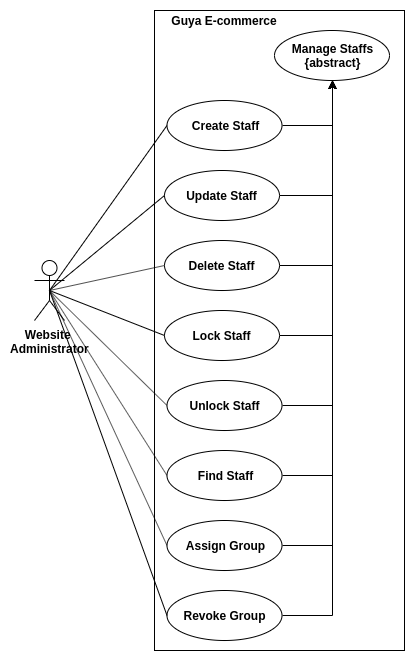

The diagram above was exported from draw.io. Its source (the exported page's mxGraphModel, read from the mxfile embedded in the PNG):
<mxGraphModel dx="1094" dy="1586" grid="1" gridSize="10" guides="1" tooltips="1" connect="1" arrows="1" fold="1" page="1" pageScale="1" pageWidth="850" pageHeight="1100" math="0" shadow="0">
  <root>
    <mxCell id="0" />
    <mxCell id="1" parent="0" />
    <mxCell id="9vvLganJb_aiPVpOaVq9-1" value="Website&amp;nbsp;&lt;br&gt;Administrator" style="shape=umlActor;verticalLabelPosition=bottom;labelBackgroundColor=#ffffff;verticalAlign=top;html=1;outlineConnect=0;fontStyle=1" vertex="1" parent="1">
      <mxGeometry x="120" y="-510" width="30" height="60" as="geometry" />
    </mxCell>
    <mxCell id="9vvLganJb_aiPVpOaVq9-2" value="" style="rounded=0;whiteSpace=wrap;html=1;" vertex="1" parent="1">
      <mxGeometry x="240" y="-760" width="250" height="640" as="geometry" />
    </mxCell>
    <mxCell id="9vvLganJb_aiPVpOaVq9-3" value="Guya E-commerce" style="text;html=1;strokeColor=none;fillColor=none;align=center;verticalAlign=middle;whiteSpace=wrap;rounded=0;fontStyle=1" vertex="1" parent="1">
      <mxGeometry x="250" y="-760" width="120" height="20" as="geometry" />
    </mxCell>
    <mxCell id="9vvLganJb_aiPVpOaVq9-4" value="Manage Staffs&lt;br&gt;{abstract}" style="ellipse;whiteSpace=wrap;html=1;fontStyle=1;align=center;horizontal=1;labelBackgroundColor=none;labelBorderColor=none;shadow=0;" vertex="1" parent="1">
      <mxGeometry x="360" y="-740" width="115" height="50" as="geometry" />
    </mxCell>
    <mxCell id="9vvLganJb_aiPVpOaVq9-6" style="edgeStyle=orthogonalEdgeStyle;rounded=0;orthogonalLoop=1;jettySize=auto;html=1;exitX=1;exitY=0.5;exitDx=0;exitDy=0;entryX=0.5;entryY=1;entryDx=0;entryDy=0;" edge="1" parent="1" source="9vvLganJb_aiPVpOaVq9-7" target="9vvLganJb_aiPVpOaVq9-4">
      <mxGeometry relative="1" as="geometry" />
    </mxCell>
    <mxCell id="9vvLganJb_aiPVpOaVq9-7" value="Create Staff" style="ellipse;whiteSpace=wrap;html=1;fontStyle=1;align=center;horizontal=1;labelBackgroundColor=none;labelBorderColor=none;shadow=0;" vertex="1" parent="1">
      <mxGeometry x="252.5" y="-670" width="115" height="50" as="geometry" />
    </mxCell>
    <mxCell id="9vvLganJb_aiPVpOaVq9-8" style="edgeStyle=orthogonalEdgeStyle;rounded=0;orthogonalLoop=1;jettySize=auto;html=1;exitX=1;exitY=0.5;exitDx=0;exitDy=0;entryX=0.5;entryY=1;entryDx=0;entryDy=0;" edge="1" parent="1" source="9vvLganJb_aiPVpOaVq9-9" target="9vvLganJb_aiPVpOaVq9-4">
      <mxGeometry relative="1" as="geometry">
        <mxPoint x="420" y="-690" as="targetPoint" />
      </mxGeometry>
    </mxCell>
    <mxCell id="9vvLganJb_aiPVpOaVq9-9" value="Update Staff" style="ellipse;whiteSpace=wrap;html=1;fontStyle=1;align=center;horizontal=1;labelBackgroundColor=none;labelBorderColor=none;shadow=0;" vertex="1" parent="1">
      <mxGeometry x="250" y="-600" width="115" height="50" as="geometry" />
    </mxCell>
    <mxCell id="9vvLganJb_aiPVpOaVq9-10" style="edgeStyle=orthogonalEdgeStyle;rounded=0;orthogonalLoop=1;jettySize=auto;html=1;exitX=1;exitY=0.5;exitDx=0;exitDy=0;entryX=0.5;entryY=1;entryDx=0;entryDy=0;" edge="1" parent="1" source="9vvLganJb_aiPVpOaVq9-11" target="9vvLganJb_aiPVpOaVq9-4">
      <mxGeometry relative="1" as="geometry" />
    </mxCell>
    <mxCell id="9vvLganJb_aiPVpOaVq9-11" value="Delete Staff" style="ellipse;whiteSpace=wrap;html=1;fontStyle=1;align=center;horizontal=1;labelBackgroundColor=none;labelBorderColor=none;shadow=0;" vertex="1" parent="1">
      <mxGeometry x="250" y="-530" width="115" height="50" as="geometry" />
    </mxCell>
    <mxCell id="9vvLganJb_aiPVpOaVq9-12" style="edgeStyle=orthogonalEdgeStyle;rounded=0;orthogonalLoop=1;jettySize=auto;html=1;exitX=1;exitY=0.5;exitDx=0;exitDy=0;entryX=0.5;entryY=1;entryDx=0;entryDy=0;" edge="1" parent="1" source="9vvLganJb_aiPVpOaVq9-13" target="9vvLganJb_aiPVpOaVq9-4">
      <mxGeometry relative="1" as="geometry" />
    </mxCell>
    <mxCell id="9vvLganJb_aiPVpOaVq9-13" value="Lock Staff" style="ellipse;whiteSpace=wrap;html=1;fontStyle=1;align=center;horizontal=1;labelBackgroundColor=none;labelBorderColor=none;shadow=0;" vertex="1" parent="1">
      <mxGeometry x="250" y="-460" width="115" height="50" as="geometry" />
    </mxCell>
    <mxCell id="9vvLganJb_aiPVpOaVq9-14" style="edgeStyle=orthogonalEdgeStyle;rounded=0;orthogonalLoop=1;jettySize=auto;html=1;exitX=1;exitY=0.5;exitDx=0;exitDy=0;entryX=0.5;entryY=1;entryDx=0;entryDy=0;" edge="1" parent="1" source="9vvLganJb_aiPVpOaVq9-15" target="9vvLganJb_aiPVpOaVq9-4">
      <mxGeometry relative="1" as="geometry" />
    </mxCell>
    <mxCell id="9vvLganJb_aiPVpOaVq9-15" value="Unlock Staff" style="ellipse;whiteSpace=wrap;html=1;fontStyle=1;align=center;horizontal=1;labelBackgroundColor=none;labelBorderColor=none;shadow=0;" vertex="1" parent="1">
      <mxGeometry x="252.5" y="-390" width="115" height="50" as="geometry" />
    </mxCell>
    <mxCell id="9vvLganJb_aiPVpOaVq9-25" style="edgeStyle=orthogonalEdgeStyle;rounded=0;orthogonalLoop=1;jettySize=auto;html=1;exitX=1;exitY=0.5;exitDx=0;exitDy=0;entryX=0.5;entryY=1;entryDx=0;entryDy=0;" edge="1" parent="1" source="9vvLganJb_aiPVpOaVq9-17" target="9vvLganJb_aiPVpOaVq9-4">
      <mxGeometry relative="1" as="geometry" />
    </mxCell>
    <mxCell id="9vvLganJb_aiPVpOaVq9-17" value="Find Staff" style="ellipse;whiteSpace=wrap;html=1;fontStyle=1;align=center;horizontal=1;labelBackgroundColor=none;labelBorderColor=none;shadow=0;" vertex="1" parent="1">
      <mxGeometry x="252.5" y="-320" width="115" height="50" as="geometry" />
    </mxCell>
    <mxCell id="9vvLganJb_aiPVpOaVq9-27" style="edgeStyle=orthogonalEdgeStyle;rounded=0;orthogonalLoop=1;jettySize=auto;html=1;exitX=1;exitY=0.5;exitDx=0;exitDy=0;entryX=0.5;entryY=1;entryDx=0;entryDy=0;" edge="1" parent="1" source="9vvLganJb_aiPVpOaVq9-19" target="9vvLganJb_aiPVpOaVq9-4">
      <mxGeometry relative="1" as="geometry" />
    </mxCell>
    <mxCell id="9vvLganJb_aiPVpOaVq9-19" value="Assign Group" style="ellipse;whiteSpace=wrap;html=1;fontStyle=1;align=center;horizontal=1;labelBackgroundColor=none;labelBorderColor=none;shadow=0;" vertex="1" parent="1">
      <mxGeometry x="252.5" y="-250" width="115" height="50" as="geometry" />
    </mxCell>
    <mxCell id="9vvLganJb_aiPVpOaVq9-28" style="edgeStyle=orthogonalEdgeStyle;rounded=0;orthogonalLoop=1;jettySize=auto;html=1;exitX=1;exitY=0.5;exitDx=0;exitDy=0;entryX=0.5;entryY=1;entryDx=0;entryDy=0;" edge="1" parent="1" source="9vvLganJb_aiPVpOaVq9-21" target="9vvLganJb_aiPVpOaVq9-4">
      <mxGeometry relative="1" as="geometry" />
    </mxCell>
    <mxCell id="9vvLganJb_aiPVpOaVq9-21" value="Revoke Group" style="ellipse;whiteSpace=wrap;html=1;fontStyle=1;align=center;horizontal=1;labelBackgroundColor=none;labelBorderColor=none;shadow=0;" vertex="1" parent="1">
      <mxGeometry x="252.5" y="-180" width="115" height="50" as="geometry" />
    </mxCell>
    <mxCell id="9vvLganJb_aiPVpOaVq9-31" style="edgeStyle=none;orthogonalLoop=1;jettySize=auto;html=1;exitX=0.5;exitY=0.5;exitDx=0;exitDy=0;exitPerimeter=0;entryX=0;entryY=0.5;entryDx=0;entryDy=0;endArrow=none;" edge="1" parent="1" source="9vvLganJb_aiPVpOaVq9-1" target="9vvLganJb_aiPVpOaVq9-7">
      <mxGeometry relative="1" as="geometry" />
    </mxCell>
    <mxCell id="9vvLganJb_aiPVpOaVq9-32" style="edgeStyle=none;orthogonalLoop=1;jettySize=auto;html=1;exitX=0.5;exitY=0.5;exitDx=0;exitDy=0;exitPerimeter=0;entryX=0;entryY=0.5;entryDx=0;entryDy=0;endArrow=none;" edge="1" parent="1" source="9vvLganJb_aiPVpOaVq9-1" target="9vvLganJb_aiPVpOaVq9-9">
      <mxGeometry relative="1" as="geometry" />
    </mxCell>
    <mxCell id="9vvLganJb_aiPVpOaVq9-33" style="edgeStyle=none;orthogonalLoop=1;jettySize=auto;html=1;exitX=0.5;exitY=0.5;exitDx=0;exitDy=0;exitPerimeter=0;entryX=0;entryY=0.5;entryDx=0;entryDy=0;endArrow=none;" edge="1" parent="1" source="9vvLganJb_aiPVpOaVq9-1" target="9vvLganJb_aiPVpOaVq9-11">
      <mxGeometry relative="1" as="geometry" />
    </mxCell>
    <mxCell id="9vvLganJb_aiPVpOaVq9-34" style="edgeStyle=none;orthogonalLoop=1;jettySize=auto;html=1;exitX=0.5;exitY=0.5;exitDx=0;exitDy=0;exitPerimeter=0;entryX=0;entryY=0.5;entryDx=0;entryDy=0;endArrow=none;" edge="1" parent="1" source="9vvLganJb_aiPVpOaVq9-1" target="9vvLganJb_aiPVpOaVq9-13">
      <mxGeometry relative="1" as="geometry" />
    </mxCell>
    <mxCell id="9vvLganJb_aiPVpOaVq9-35" style="edgeStyle=none;orthogonalLoop=1;jettySize=auto;html=1;exitX=0.5;exitY=0.5;exitDx=0;exitDy=0;exitPerimeter=0;entryX=0;entryY=0.5;entryDx=0;entryDy=0;endArrow=none;" edge="1" parent="1" source="9vvLganJb_aiPVpOaVq9-1" target="9vvLganJb_aiPVpOaVq9-15">
      <mxGeometry relative="1" as="geometry" />
    </mxCell>
    <mxCell id="9vvLganJb_aiPVpOaVq9-36" style="edgeStyle=none;orthogonalLoop=1;jettySize=auto;html=1;exitX=0.5;exitY=0.5;exitDx=0;exitDy=0;exitPerimeter=0;entryX=0;entryY=0.5;entryDx=0;entryDy=0;endArrow=none;" edge="1" parent="1" source="9vvLganJb_aiPVpOaVq9-1" target="9vvLganJb_aiPVpOaVq9-17">
      <mxGeometry relative="1" as="geometry" />
    </mxCell>
    <mxCell id="9vvLganJb_aiPVpOaVq9-37" style="edgeStyle=none;orthogonalLoop=1;jettySize=auto;html=1;exitX=0.5;exitY=0.5;exitDx=0;exitDy=0;exitPerimeter=0;entryX=0;entryY=0.5;entryDx=0;entryDy=0;endArrow=none;" edge="1" parent="1" source="9vvLganJb_aiPVpOaVq9-1" target="9vvLganJb_aiPVpOaVq9-19">
      <mxGeometry relative="1" as="geometry" />
    </mxCell>
    <mxCell id="9vvLganJb_aiPVpOaVq9-38" style="edgeStyle=none;orthogonalLoop=1;jettySize=auto;html=1;exitX=0.5;exitY=0.5;exitDx=0;exitDy=0;exitPerimeter=0;entryX=0;entryY=0.5;entryDx=0;entryDy=0;endArrow=none;" edge="1" parent="1" source="9vvLganJb_aiPVpOaVq9-1" target="9vvLganJb_aiPVpOaVq9-21">
      <mxGeometry relative="1" as="geometry" />
    </mxCell>
  </root>
</mxGraphModel>